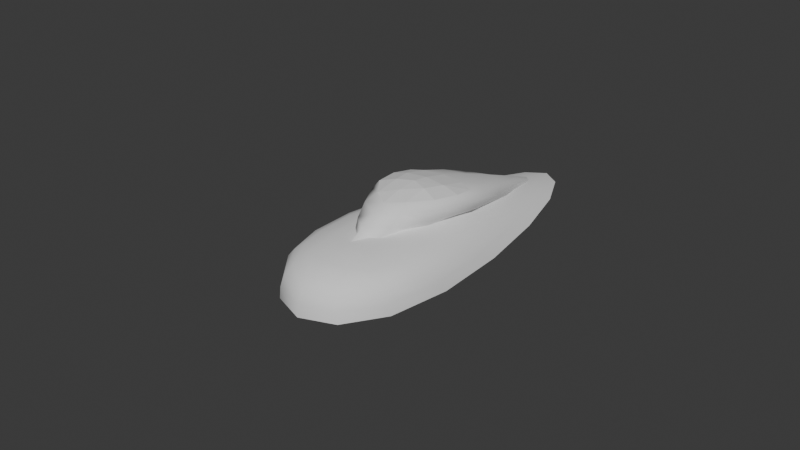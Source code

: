 # Source: SlopeLevicraft2.blend  (saved by Blender 4.5.91; exported with 4.5.12 LTS)
import bpy
from mathutils import Matrix  # noqa: F401  (used for matrix-valued properties, if any)

bpy.ops.wm.read_factory_settings(use_empty=True)
scene = bpy.context.scene
scene.name = 'Scene'

# ---- world
world_world = bpy.data.worlds.new('World'); scene.world = world_world
world_world.use_nodes = True; world_world.node_tree.nodes.clear()
_N = world_world.node_tree.nodes; _L = world_world.node_tree.links
n0 = _N.new('ShaderNodeOutputWorld'); n0.name = 'World Output'; n0.location = (200, 100)
n1 = _N.new('ShaderNodeBackground'); n1.name = 'Background'; n1.location = (-200, 100)
n1.inputs[0].default_value = (0.05088, 0.05088, 0.05088, 1.0)
_L.new(n1.outputs[0], n0.inputs[0])
n0.is_active_output = True
world_world.color = (0.05088, 0.05088, 0.05088)
world_world.sun_shadow_jitter_overblur = 0.0

# ---- meshes
me_cube_003 = bpy.data.meshes.new('Cube.003')
me_cube_003.from_pydata([(5.532, -9.433, 0.0), (4.457, -8.711, 2.547), (2.154, 12.51, 0.0), (2.811, 1.643, 2.547), (4.509, -9.01, -0.4191), (1.409, 9.595, -0.4191), (-5.532, -9.433, 0.0), (-4.457, -8.711, 2.547), (-2.154, 12.51, 0.0), (-2.811, 1.643, 2.547), (-4.509, -9.01, -0.4191), (-1.409, 9.595, -0.4191)], [], [(8, 9, 3, 2), (2, 3, 1, 0), (7, 6, 0, 1), (9, 7, 1, 3), (10, 11, 5, 4), (0, 4, 5, 2), (5, 11, 8, 2), (8, 6, 7, 9), (6, 8, 11, 10), (0, 6, 10, 4)])
me_cube_003.polygons.foreach_set('use_smooth', [True] * 10)
_k = set([(0, 2), (0, 6), (2, 8), (6, 8)])
me_cube_003.attributes.new('sharp_edge', 'BOOLEAN', 'EDGE').data.foreach_set('value', [ (min(e.vertices), max(e.vertices)) in _k for e in me_cube_003.edges])
_k = {(0, 2): 1.0, (0, 6): 1.0, (2, 8): 1.0, (6, 8): 1.0}
me_cube_003.attributes.new('crease_edge', 'FLOAT', 'EDGE').data.foreach_set('value', [_k.get((min(e.vertices), max(e.vertices)), 0.0) for e in me_cube_003.edges])
_uv = me_cube_003.uv_layers.new(name='UVMap')
_uv.uv.foreach_set('vector', [0.375, 0.5, 0.625, 0.5, 0.625, 0.5, 0.375, 0.5, 0.375, 0.5, 0.625, 0.5, 0.625, 0.75, 0.375, 0.75, 0.625, 0.75, 0.375, 0.75, 0.375, 0.75, 0.625, 0.75, 0.625, 0.5, 0.625, 0.75, 0.625, 0.75, 0.625, 0.5, 0.375, 0.75, 0.375, 0.5, 0.375, 0.5, 0.375, 0.75, 0.375, 0.75, 0.375, 0.75, 0.375, 0.5, 0.375, 0.5, 0.375, 0.5, 0.375, 0.5, 0.375, 0.5, 0.375, 0.5, 0.375, 0.5, 0.375, 0.75, 0.625, 0.75, 0.625, 0.5, 0.375, 0.75, 0.375, 0.5, 0.375, 0.5, 0.375, 0.75, 0.375, 0.75, 0.375, 0.75, 0.375, 0.75, 0.375, 0.75])
me_cube_003.use_mirror_x = True
me_cube_003.update()
me_cube_001 = bpy.data.meshes.new('Cube.001')
me_cube_001.from_pydata([(0.8531, 11.93, -2.148), (8.428, 0.7609, 1.993), (0.0, -15.32, 0.1982), (-0.1999, -3.152, 1.993), (-0.8531, 11.93, -2.148), (-8.428, 0.7609, 1.993)], [], [(4, 5, 1, 0), (4, 2, 3, 5), (0, 1, 3, 2), (1, 5, 3)])
me_cube_001.polygons.foreach_set('use_smooth', [1, 1, 1, 0])
_uv = me_cube_001.uv_layers.new(name='UVMap')
_uv.uv.foreach_set('vector', [0.375, 0.5, 0.625, 0.5, 0.625, 0.5, 0.375, 0.5, 0.375, 0.5, 0.375, 0.75, 0.625, 0.75, 0.625, 0.5, 0.375, 0.5, 0.625, 0.5, 0.625, 0.75, 0.375, 0.75, 0.0, 0.0, 0.0, 0.0, 0.0, 0.0])
me_cube_001.use_mirror_x = True
me_cube_001.update()

# ---- objects
ob_body = bpy.data.objects.new('Body', me_cube_003)
ob_cabin = bpy.data.objects.new('Cabin', me_cube_001)

# ---- transforms, parenting, visibility, modifiers, constraints
ob_body.location = (0.0, 0.0, 0.0)
ob_body.use_mesh_mirror_x = True
_m = ob_body.modifiers.new('Subdivision', 'SUBSURF')
_m.uv_smooth = 'NONE'
_m.quality = 10
_m.boundary_smooth = 'PRESERVE_CORNERS'
_m.levels = 6
_m.open_advanced_panel = True
ob_cabin.location = (0.0, 0.0, 2.047)
ob_cabin.use_mesh_mirror_x = True
_m = ob_cabin.modifiers.new('Subdivision', 'SUBSURF')
_m.uv_smooth = 'NONE'
_m.quality = 10
_m.boundary_smooth = 'PRESERVE_CORNERS'
_m.levels = 6
_m.open_advanced_panel = True

# ---- collection membership
scene.collection.objects.link(ob_body)
scene.collection.objects.link(ob_cabin)

# ---- scene / render settings (as saved in the file)
scene.frame_start = 1; scene.frame_end = 250; scene.frame_set(1)
scene.render.engine = 'BLENDER_EEVEE_NEXT'
bpy.context.view_layer.update()

# ---- added for rendering (the .blend has no active camera and no usable light): camera, sun
cam_auto = bpy.data.cameras.new('AutoCamera')
cam_auto.lens = 50.0
cam_auto.sensor_width = 36.0
cam_auto.clip_end = 1000.0
ob_auto_camera = bpy.data.objects.new('AutoCamera', cam_auto)
scene.collection.objects.link(ob_auto_camera)
ob_auto_camera.location = (30.3887, -37.8712, 26.1214)
ob_auto_camera.rotation_euler = (1.09748, -7.21219e-08, 0.694738)
scene.camera = ob_auto_camera
light_auto_sun = bpy.data.lights.new('AutoSun', 'SUN')
light_auto_sun.energy = 3.0
light_auto_sun.angle = 0.0523599
ob_auto_sun = bpy.data.objects.new('AutoSun', light_auto_sun)
scene.collection.objects.link(ob_auto_sun)
ob_auto_sun.rotation_euler = (0.872665, 0.174533, 0.523599)
bpy.context.view_layer.update()
